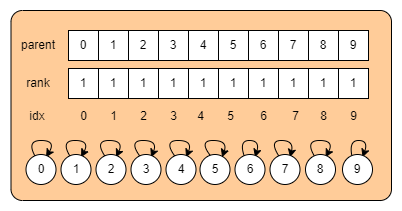

The diagram above was exported from draw.io. Its source (the exported page's mxGraphModel, read from the mxfile embedded in the PNG):
<mxGraphModel dx="716" dy="339" grid="1" gridSize="10" guides="1" tooltips="1" connect="1" arrows="1" fold="1" page="1" pageScale="1" pageWidth="827" pageHeight="1169" math="0" shadow="0">
  <root>
    <mxCell id="0" />
    <mxCell id="1" parent="0" />
    <mxCell id="AHbqJNv-8dOee6wYP14G-1" value="" style="rounded=1;whiteSpace=wrap;html=1;arcSize=6;fillColor=#FFCC99;" vertex="1" parent="1">
      <mxGeometry x="179.5" y="60" width="380.5" height="190" as="geometry" />
    </mxCell>
    <mxCell id="AHbqJNv-8dOee6wYP14G-2" value="0" style="rounded=0;whiteSpace=wrap;html=1;arcSize=9;" vertex="1" parent="1">
      <mxGeometry x="237" y="80" width="30" height="30" as="geometry" />
    </mxCell>
    <mxCell id="AHbqJNv-8dOee6wYP14G-3" value="1" style="rounded=0;whiteSpace=wrap;html=1;arcSize=9;" vertex="1" parent="1">
      <mxGeometry x="267" y="80" width="30" height="30" as="geometry" />
    </mxCell>
    <mxCell id="AHbqJNv-8dOee6wYP14G-4" value="2" style="rounded=0;whiteSpace=wrap;html=1;arcSize=9;" vertex="1" parent="1">
      <mxGeometry x="297" y="80" width="30" height="30" as="geometry" />
    </mxCell>
    <mxCell id="AHbqJNv-8dOee6wYP14G-5" value="3" style="rounded=0;whiteSpace=wrap;html=1;arcSize=9;" vertex="1" parent="1">
      <mxGeometry x="327" y="80" width="30" height="30" as="geometry" />
    </mxCell>
    <mxCell id="AHbqJNv-8dOee6wYP14G-6" value="4" style="rounded=0;whiteSpace=wrap;html=1;arcSize=9;" vertex="1" parent="1">
      <mxGeometry x="357" y="80" width="30" height="30" as="geometry" />
    </mxCell>
    <mxCell id="AHbqJNv-8dOee6wYP14G-7" value="5" style="rounded=0;whiteSpace=wrap;html=1;arcSize=9;" vertex="1" parent="1">
      <mxGeometry x="387" y="80" width="30" height="30" as="geometry" />
    </mxCell>
    <mxCell id="AHbqJNv-8dOee6wYP14G-8" value="6" style="rounded=0;whiteSpace=wrap;html=1;arcSize=9;" vertex="1" parent="1">
      <mxGeometry x="417" y="80" width="30" height="30" as="geometry" />
    </mxCell>
    <mxCell id="AHbqJNv-8dOee6wYP14G-9" value="7" style="rounded=0;whiteSpace=wrap;html=1;arcSize=9;" vertex="1" parent="1">
      <mxGeometry x="447" y="80" width="30" height="30" as="geometry" />
    </mxCell>
    <mxCell id="AHbqJNv-8dOee6wYP14G-10" value="8" style="rounded=0;whiteSpace=wrap;html=1;arcSize=9;" vertex="1" parent="1">
      <mxGeometry x="477" y="80" width="30" height="30" as="geometry" />
    </mxCell>
    <mxCell id="AHbqJNv-8dOee6wYP14G-11" value="9" style="rounded=0;whiteSpace=wrap;html=1;arcSize=9;" vertex="1" parent="1">
      <mxGeometry x="507" y="80" width="30" height="30" as="geometry" />
    </mxCell>
    <mxCell id="AHbqJNv-8dOee6wYP14G-12" value="parent" style="text;html=1;strokeColor=none;fillColor=none;align=center;verticalAlign=middle;whiteSpace=wrap;rounded=0;" vertex="1" parent="1">
      <mxGeometry x="187" y="80" width="40" height="30" as="geometry" />
    </mxCell>
    <mxCell id="AHbqJNv-8dOee6wYP14G-13" value="idx" style="text;html=1;strokeColor=none;fillColor=none;align=center;verticalAlign=middle;whiteSpace=wrap;rounded=0;" vertex="1" parent="1">
      <mxGeometry x="186" y="151" width="40" height="30" as="geometry" />
    </mxCell>
    <mxCell id="AHbqJNv-8dOee6wYP14G-14" value="0" style="text;html=1;strokeColor=none;fillColor=none;align=center;verticalAlign=middle;whiteSpace=wrap;rounded=0;" vertex="1" parent="1">
      <mxGeometry x="239.5" y="151" width="25" height="30" as="geometry" />
    </mxCell>
    <mxCell id="AHbqJNv-8dOee6wYP14G-15" value="1" style="text;html=1;strokeColor=none;fillColor=none;align=center;verticalAlign=middle;whiteSpace=wrap;rounded=0;" vertex="1" parent="1">
      <mxGeometry x="269.5" y="151" width="25" height="30" as="geometry" />
    </mxCell>
    <mxCell id="AHbqJNv-8dOee6wYP14G-16" value="2" style="text;html=1;strokeColor=none;fillColor=none;align=center;verticalAlign=middle;whiteSpace=wrap;rounded=0;" vertex="1" parent="1">
      <mxGeometry x="299.5" y="151" width="25" height="30" as="geometry" />
    </mxCell>
    <mxCell id="AHbqJNv-8dOee6wYP14G-17" value="3" style="text;html=1;strokeColor=none;fillColor=none;align=center;verticalAlign=middle;whiteSpace=wrap;rounded=0;" vertex="1" parent="1">
      <mxGeometry x="329.5" y="151" width="25" height="30" as="geometry" />
    </mxCell>
    <mxCell id="AHbqJNv-8dOee6wYP14G-18" value="5" style="text;html=1;strokeColor=none;fillColor=none;align=center;verticalAlign=middle;whiteSpace=wrap;rounded=0;" vertex="1" parent="1">
      <mxGeometry x="387" y="151" width="25" height="30" as="geometry" />
    </mxCell>
    <mxCell id="AHbqJNv-8dOee6wYP14G-19" value="4" style="text;html=1;strokeColor=none;fillColor=none;align=center;verticalAlign=middle;whiteSpace=wrap;rounded=0;" vertex="1" parent="1">
      <mxGeometry x="357" y="151" width="25" height="30" as="geometry" />
    </mxCell>
    <mxCell id="AHbqJNv-8dOee6wYP14G-20" value="6" style="text;html=1;strokeColor=none;fillColor=none;align=center;verticalAlign=middle;whiteSpace=wrap;rounded=0;" vertex="1" parent="1">
      <mxGeometry x="419.5" y="151" width="25" height="30" as="geometry" />
    </mxCell>
    <mxCell id="AHbqJNv-8dOee6wYP14G-21" value="7" style="text;html=1;strokeColor=none;fillColor=none;align=center;verticalAlign=middle;whiteSpace=wrap;rounded=0;" vertex="1" parent="1">
      <mxGeometry x="452" y="151" width="25" height="30" as="geometry" />
    </mxCell>
    <mxCell id="AHbqJNv-8dOee6wYP14G-22" value="8" style="text;html=1;strokeColor=none;fillColor=none;align=center;verticalAlign=middle;whiteSpace=wrap;rounded=0;" vertex="1" parent="1">
      <mxGeometry x="480" y="151" width="25" height="30" as="geometry" />
    </mxCell>
    <mxCell id="AHbqJNv-8dOee6wYP14G-23" value="9" style="text;html=1;strokeColor=none;fillColor=none;align=center;verticalAlign=middle;whiteSpace=wrap;rounded=0;" vertex="1" parent="1">
      <mxGeometry x="509.5" y="151" width="25" height="30" as="geometry" />
    </mxCell>
    <mxCell id="AHbqJNv-8dOee6wYP14G-24" value="" style="curved=1;endArrow=classic;html=1;rounded=0;exitX=0.322;exitY=0.09;exitDx=0;exitDy=0;entryX=0.668;entryY=0.094;entryDx=0;entryDy=0;entryPerimeter=0;exitPerimeter=0;" edge="1" parent="1" source="AHbqJNv-8dOee6wYP14G-25" target="AHbqJNv-8dOee6wYP14G-25">
      <mxGeometry width="50" height="50" relative="1" as="geometry">
        <mxPoint x="152" y="234" as="sourcePoint" />
        <mxPoint x="202" y="184" as="targetPoint" />
        <Array as="points">
          <mxPoint x="194.5" y="190" />
          <mxPoint x="224.5" y="190" />
        </Array>
      </mxGeometry>
    </mxCell>
    <mxCell id="AHbqJNv-8dOee6wYP14G-25" value="0" style="ellipse;whiteSpace=wrap;html=1;aspect=fixed;" vertex="1" parent="1">
      <mxGeometry x="194.5" y="204" width="30" height="30" as="geometry" />
    </mxCell>
    <mxCell id="AHbqJNv-8dOee6wYP14G-26" value="" style="curved=1;endArrow=classic;html=1;rounded=0;exitX=0.322;exitY=0.09;exitDx=0;exitDy=0;entryX=0.668;entryY=0.094;entryDx=0;entryDy=0;entryPerimeter=0;exitPerimeter=0;" edge="1" parent="1" source="AHbqJNv-8dOee6wYP14G-27" target="AHbqJNv-8dOee6wYP14G-27">
      <mxGeometry width="50" height="50" relative="1" as="geometry">
        <mxPoint x="186" y="234" as="sourcePoint" />
        <mxPoint x="236" y="184" as="targetPoint" />
        <Array as="points">
          <mxPoint x="228.5" y="190" />
          <mxPoint x="258.5" y="190" />
        </Array>
      </mxGeometry>
    </mxCell>
    <mxCell id="AHbqJNv-8dOee6wYP14G-27" value="1" style="ellipse;whiteSpace=wrap;html=1;aspect=fixed;" vertex="1" parent="1">
      <mxGeometry x="229.5" y="204" width="30" height="30" as="geometry" />
    </mxCell>
    <mxCell id="AHbqJNv-8dOee6wYP14G-28" value="" style="curved=1;endArrow=classic;html=1;rounded=0;exitX=0.322;exitY=0.09;exitDx=0;exitDy=0;entryX=0.668;entryY=0.094;entryDx=0;entryDy=0;entryPerimeter=0;exitPerimeter=0;" edge="1" parent="1" source="AHbqJNv-8dOee6wYP14G-29" target="AHbqJNv-8dOee6wYP14G-29">
      <mxGeometry width="50" height="50" relative="1" as="geometry">
        <mxPoint x="220" y="234" as="sourcePoint" />
        <mxPoint x="270" y="184" as="targetPoint" />
        <Array as="points">
          <mxPoint x="262.5" y="190" />
          <mxPoint x="292.5" y="190" />
        </Array>
      </mxGeometry>
    </mxCell>
    <mxCell id="AHbqJNv-8dOee6wYP14G-29" value="2" style="ellipse;whiteSpace=wrap;html=1;aspect=fixed;" vertex="1" parent="1">
      <mxGeometry x="264.5" y="204" width="30" height="30" as="geometry" />
    </mxCell>
    <mxCell id="AHbqJNv-8dOee6wYP14G-30" value="" style="curved=1;endArrow=classic;html=1;rounded=0;exitX=0.322;exitY=0.09;exitDx=0;exitDy=0;entryX=0.668;entryY=0.094;entryDx=0;entryDy=0;entryPerimeter=0;exitPerimeter=0;" edge="1" parent="1" source="AHbqJNv-8dOee6wYP14G-31" target="AHbqJNv-8dOee6wYP14G-31">
      <mxGeometry width="50" height="50" relative="1" as="geometry">
        <mxPoint x="254" y="234" as="sourcePoint" />
        <mxPoint x="304" y="184" as="targetPoint" />
        <Array as="points">
          <mxPoint x="296.5" y="190" />
          <mxPoint x="326.5" y="190" />
        </Array>
      </mxGeometry>
    </mxCell>
    <mxCell id="AHbqJNv-8dOee6wYP14G-31" value="3" style="ellipse;whiteSpace=wrap;html=1;aspect=fixed;" vertex="1" parent="1">
      <mxGeometry x="299.5" y="204" width="30" height="30" as="geometry" />
    </mxCell>
    <mxCell id="AHbqJNv-8dOee6wYP14G-32" value="" style="curved=1;endArrow=classic;html=1;rounded=0;exitX=0.322;exitY=0.09;exitDx=0;exitDy=0;entryX=0.668;entryY=0.094;entryDx=0;entryDy=0;entryPerimeter=0;exitPerimeter=0;" edge="1" parent="1" source="AHbqJNv-8dOee6wYP14G-33" target="AHbqJNv-8dOee6wYP14G-33">
      <mxGeometry width="50" height="50" relative="1" as="geometry">
        <mxPoint x="356" y="234" as="sourcePoint" />
        <mxPoint x="406" y="184" as="targetPoint" />
        <Array as="points">
          <mxPoint x="407" y="190" />
          <mxPoint x="428.5" y="190" />
        </Array>
      </mxGeometry>
    </mxCell>
    <mxCell id="AHbqJNv-8dOee6wYP14G-33" value="6" style="ellipse;whiteSpace=wrap;html=1;aspect=fixed;" vertex="1" parent="1">
      <mxGeometry x="403.5" y="204" width="30" height="30" as="geometry" />
    </mxCell>
    <mxCell id="AHbqJNv-8dOee6wYP14G-34" value="" style="curved=1;endArrow=classic;html=1;rounded=0;exitX=0.322;exitY=0.09;exitDx=0;exitDy=0;entryX=0.668;entryY=0.094;entryDx=0;entryDy=0;entryPerimeter=0;exitPerimeter=0;" edge="1" parent="1" source="AHbqJNv-8dOee6wYP14G-35" target="AHbqJNv-8dOee6wYP14G-35">
      <mxGeometry width="50" height="50" relative="1" as="geometry">
        <mxPoint x="390" y="234" as="sourcePoint" />
        <mxPoint x="440" y="184" as="targetPoint" />
        <Array as="points">
          <mxPoint x="437" y="190" />
          <mxPoint x="462.5" y="190" />
        </Array>
      </mxGeometry>
    </mxCell>
    <mxCell id="AHbqJNv-8dOee6wYP14G-35" value="7" style="ellipse;whiteSpace=wrap;html=1;aspect=fixed;" vertex="1" parent="1">
      <mxGeometry x="438.5" y="204" width="30" height="30" as="geometry" />
    </mxCell>
    <mxCell id="AHbqJNv-8dOee6wYP14G-36" value="" style="curved=1;endArrow=classic;html=1;rounded=0;exitX=0.322;exitY=0.09;exitDx=0;exitDy=0;entryX=0.668;entryY=0.094;entryDx=0;entryDy=0;entryPerimeter=0;exitPerimeter=0;" edge="1" parent="1" source="AHbqJNv-8dOee6wYP14G-37" target="AHbqJNv-8dOee6wYP14G-37">
      <mxGeometry width="50" height="50" relative="1" as="geometry">
        <mxPoint x="430.5" y="234" as="sourcePoint" />
        <mxPoint x="480.5" y="184" as="targetPoint" />
        <Array as="points">
          <mxPoint x="473" y="190" />
          <mxPoint x="503" y="190" />
        </Array>
      </mxGeometry>
    </mxCell>
    <mxCell id="AHbqJNv-8dOee6wYP14G-37" value="8" style="ellipse;whiteSpace=wrap;html=1;aspect=fixed;" vertex="1" parent="1">
      <mxGeometry x="474" y="204" width="30" height="30" as="geometry" />
    </mxCell>
    <mxCell id="AHbqJNv-8dOee6wYP14G-38" value="" style="curved=1;endArrow=classic;html=1;rounded=0;exitX=0.322;exitY=0.09;exitDx=0;exitDy=0;entryX=0.668;entryY=0.094;entryDx=0;entryDy=0;entryPerimeter=0;exitPerimeter=0;" edge="1" parent="1" source="AHbqJNv-8dOee6wYP14G-39" target="AHbqJNv-8dOee6wYP14G-39">
      <mxGeometry width="50" height="50" relative="1" as="geometry">
        <mxPoint x="464.5" y="234" as="sourcePoint" />
        <mxPoint x="514.5" y="184" as="targetPoint" />
        <Array as="points">
          <mxPoint x="517" y="190" />
          <mxPoint x="537" y="190" />
        </Array>
      </mxGeometry>
    </mxCell>
    <mxCell id="AHbqJNv-8dOee6wYP14G-39" value="9" style="ellipse;whiteSpace=wrap;html=1;aspect=fixed;" vertex="1" parent="1">
      <mxGeometry x="511" y="204" width="30" height="30" as="geometry" />
    </mxCell>
    <mxCell id="AHbqJNv-8dOee6wYP14G-40" value="" style="curved=1;endArrow=classic;html=1;rounded=0;exitX=0.322;exitY=0.09;exitDx=0;exitDy=0;entryX=0.668;entryY=0.094;entryDx=0;entryDy=0;entryPerimeter=0;exitPerimeter=0;" edge="1" parent="1" source="AHbqJNv-8dOee6wYP14G-41" target="AHbqJNv-8dOee6wYP14G-41">
      <mxGeometry width="50" height="50" relative="1" as="geometry">
        <mxPoint x="289" y="234" as="sourcePoint" />
        <mxPoint x="339" y="184" as="targetPoint" />
        <Array as="points">
          <mxPoint x="331.5" y="190" />
          <mxPoint x="361.5" y="190" />
        </Array>
      </mxGeometry>
    </mxCell>
    <mxCell id="AHbqJNv-8dOee6wYP14G-41" value="4" style="ellipse;whiteSpace=wrap;html=1;aspect=fixed;" vertex="1" parent="1">
      <mxGeometry x="334.5" y="204" width="30" height="30" as="geometry" />
    </mxCell>
    <mxCell id="AHbqJNv-8dOee6wYP14G-42" value="" style="curved=1;endArrow=classic;html=1;rounded=0;exitX=0.322;exitY=0.09;exitDx=0;exitDy=0;entryX=0.668;entryY=0.094;entryDx=0;entryDy=0;entryPerimeter=0;exitPerimeter=0;" edge="1" parent="1">
      <mxGeometry width="50" height="50" relative="1" as="geometry">
        <mxPoint x="380.1600000000001" y="206.70000000000005" as="sourcePoint" />
        <mxPoint x="390.53999999999996" y="206.81999999999994" as="targetPoint" />
        <Array as="points">
          <mxPoint x="366.5" y="190" />
          <mxPoint x="396.5" y="190" />
        </Array>
      </mxGeometry>
    </mxCell>
    <mxCell id="AHbqJNv-8dOee6wYP14G-43" value="5" style="ellipse;whiteSpace=wrap;html=1;aspect=fixed;" vertex="1" parent="1">
      <mxGeometry x="368.5" y="204" width="30" height="30" as="geometry" />
    </mxCell>
    <mxCell id="AHbqJNv-8dOee6wYP14G-44" value="1" style="rounded=0;whiteSpace=wrap;html=1;arcSize=9;" vertex="1" parent="1">
      <mxGeometry x="237" y="118" width="30" height="30" as="geometry" />
    </mxCell>
    <mxCell id="AHbqJNv-8dOee6wYP14G-45" value="1" style="rounded=0;whiteSpace=wrap;html=1;arcSize=9;" vertex="1" parent="1">
      <mxGeometry x="267" y="118" width="30" height="30" as="geometry" />
    </mxCell>
    <mxCell id="AHbqJNv-8dOee6wYP14G-46" value="1" style="rounded=0;whiteSpace=wrap;html=1;arcSize=9;" vertex="1" parent="1">
      <mxGeometry x="297" y="118" width="30" height="30" as="geometry" />
    </mxCell>
    <mxCell id="AHbqJNv-8dOee6wYP14G-47" value="1" style="rounded=0;whiteSpace=wrap;html=1;arcSize=9;" vertex="1" parent="1">
      <mxGeometry x="327" y="118" width="30" height="30" as="geometry" />
    </mxCell>
    <mxCell id="AHbqJNv-8dOee6wYP14G-48" value="1" style="rounded=0;whiteSpace=wrap;html=1;arcSize=9;" vertex="1" parent="1">
      <mxGeometry x="357" y="118" width="30" height="30" as="geometry" />
    </mxCell>
    <mxCell id="AHbqJNv-8dOee6wYP14G-49" value="1" style="rounded=0;whiteSpace=wrap;html=1;arcSize=9;" vertex="1" parent="1">
      <mxGeometry x="387" y="118" width="30" height="30" as="geometry" />
    </mxCell>
    <mxCell id="AHbqJNv-8dOee6wYP14G-50" value="1" style="rounded=0;whiteSpace=wrap;html=1;arcSize=9;" vertex="1" parent="1">
      <mxGeometry x="417" y="118" width="30" height="30" as="geometry" />
    </mxCell>
    <mxCell id="AHbqJNv-8dOee6wYP14G-51" value="1" style="rounded=0;whiteSpace=wrap;html=1;arcSize=9;" vertex="1" parent="1">
      <mxGeometry x="447" y="118" width="30" height="30" as="geometry" />
    </mxCell>
    <mxCell id="AHbqJNv-8dOee6wYP14G-52" value="1" style="rounded=0;whiteSpace=wrap;html=1;arcSize=9;" vertex="1" parent="1">
      <mxGeometry x="477" y="118" width="30" height="30" as="geometry" />
    </mxCell>
    <mxCell id="AHbqJNv-8dOee6wYP14G-53" value="1" style="rounded=0;whiteSpace=wrap;html=1;arcSize=9;" vertex="1" parent="1">
      <mxGeometry x="507" y="118" width="30" height="30" as="geometry" />
    </mxCell>
    <mxCell id="AHbqJNv-8dOee6wYP14G-54" value="rank" style="text;html=1;strokeColor=none;fillColor=none;align=center;verticalAlign=middle;whiteSpace=wrap;rounded=0;" vertex="1" parent="1">
      <mxGeometry x="187" y="118" width="40" height="30" as="geometry" />
    </mxCell>
  </root>
</mxGraphModel>